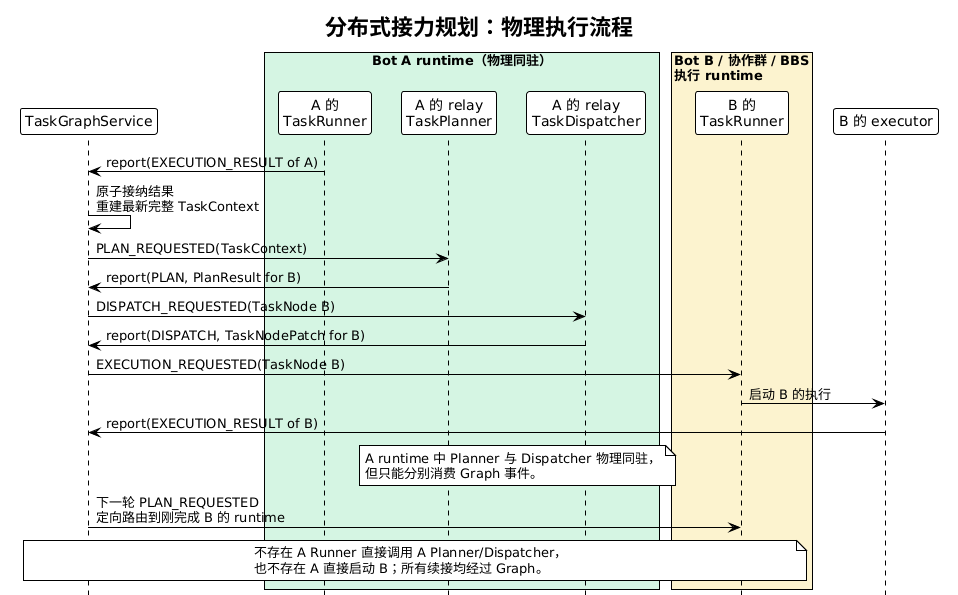

The diagram above was rendered by PlantUML. Its source (embedded in the PNG):
@startuml
!theme plain
hide footbox
title 分布式接力规划：物理执行流程

participant "TaskGraphService" as G
box "Bot A runtime（物理同驻）" #D5F5E3
participant "A 的\nTaskRunner" as AR
participant "A 的 relay\nTaskPlanner" as AP
participant "A 的 relay\nTaskDispatcher" as AD
end box
box "Bot B / 协作群 / BBS\n执行 runtime" #FCF3CF
participant "B 的\nTaskRunner" as BR
end box
participant "B 的 executor" as BX

AR -> G : report(EXECUTION_RESULT of A)
G -> G : 原子接纳结果\n重建最新完整 TaskContext
G -> AP : PLAN_REQUESTED(TaskContext)
AP -> G : report(PLAN, PlanResult for B)
G -> AD : DISPATCH_REQUESTED(TaskNode B)
AD -> G : report(DISPATCH, TaskNodePatch for B)
G -> BR : EXECUTION_REQUESTED(TaskNode B)
BR -> BX : 启动 B 的执行
BX -> G : report(EXECUTION_RESULT of B)

note over AP,AD
A runtime 中 Planner 与 Dispatcher 物理同驻，
但只能分别消费 Graph 事件。
end note

G -> BR : 下一轮 PLAN_REQUESTED\n定向路由到刚完成 B 的 runtime

note over G,BR
不存在 A Runner 直接调用 A Planner/Dispatcher，
也不存在 A 直接启动 B；所有续接均经过 Graph。
end note
@enduml